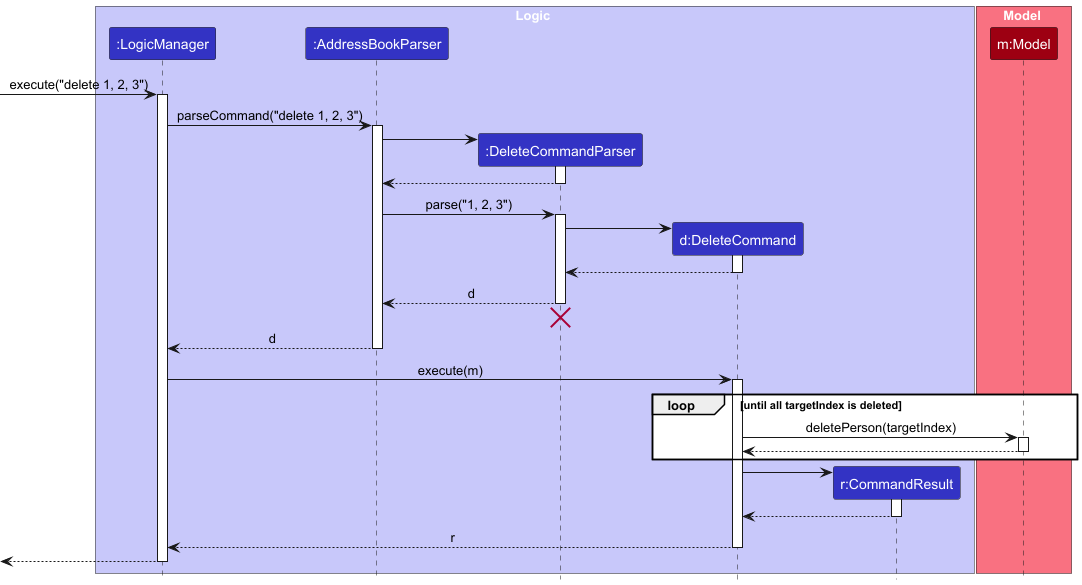

The diagram above was rendered by PlantUML. Its source (embedded in the PNG):
@startuml
!include style.puml
skinparam ArrowFontStyle plain

box Logic LOGIC_COLOR_T1
participant ":LogicManager" as LogicManager LOGIC_COLOR
participant ":AddressBookParser" as AddressBookParser LOGIC_COLOR
participant ":DeleteCommandParser" as DeleteCommandParser LOGIC_COLOR
participant "d:DeleteCommand" as DeleteCommand LOGIC_COLOR
participant "r:CommandResult" as CommandResult LOGIC_COLOR
end box

box Model MODEL_COLOR_T1
participant "m:Model" as Model MODEL_COLOR
end box

[-> LogicManager : execute("delete 1, 2, 3")
activate LogicManager

LogicManager -> AddressBookParser : parseCommand("delete 1, 2, 3")
activate AddressBookParser

create DeleteCommandParser
AddressBookParser -> DeleteCommandParser
activate DeleteCommandParser

DeleteCommandParser --> AddressBookParser
deactivate DeleteCommandParser

AddressBookParser -> DeleteCommandParser : parse("1, 2, 3")
activate DeleteCommandParser

create DeleteCommand
DeleteCommandParser -> DeleteCommand
activate DeleteCommand

DeleteCommand --> DeleteCommandParser :
deactivate DeleteCommand

DeleteCommandParser --> AddressBookParser : d
deactivate DeleteCommandParser
'Hidden arrow to position the destroy marker below the end of the activation bar.
DeleteCommandParser -[hidden]-> AddressBookParser
destroy DeleteCommandParser

AddressBookParser --> LogicManager : d
deactivate AddressBookParser

LogicManager -> DeleteCommand : execute(m)
activate DeleteCommand

loop until all targetIndex is deleted
    DeleteCommand -> Model : deletePerson(targetIndex)
    activate Model
    Model --> DeleteCommand
    deactivate Model
end

deactivate Model

create CommandResult
DeleteCommand -> CommandResult
activate CommandResult

CommandResult --> DeleteCommand
deactivate CommandResult

DeleteCommand --> LogicManager : r
deactivate DeleteCommand

[<--LogicManager
deactivate LogicManager
@enduml